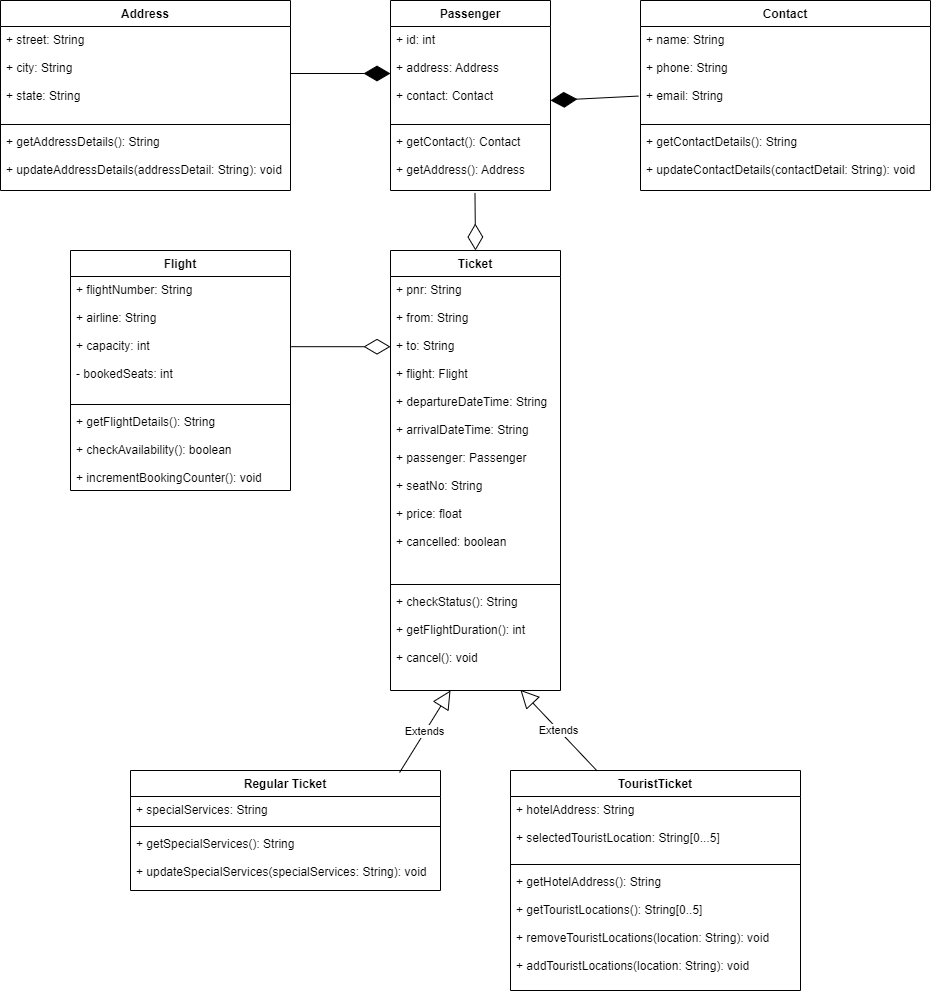

The diagram above was exported from draw.io. Its source (the exported page's mxGraphModel, read from the mxfile embedded in the PNG):
<mxGraphModel dx="1038" dy="571" grid="1" gridSize="10" guides="1" tooltips="1" connect="1" arrows="1" fold="1" page="1" pageScale="1" pageWidth="850" pageHeight="1100" math="0" shadow="0">
  <root>
    <mxCell id="0" />
    <mxCell id="1" parent="0" />
    <mxCell id="JQjpABJw8iAlLippr4K8-1" value="Address" style="swimlane;fontStyle=1;align=center;verticalAlign=top;childLayout=stackLayout;horizontal=1;startSize=26;horizontalStack=0;resizeParent=1;resizeParentMax=0;resizeLast=0;collapsible=1;marginBottom=0;" parent="1" vertex="1">
      <mxGeometry x="80" y="190" width="290" height="190" as="geometry" />
    </mxCell>
    <mxCell id="JQjpABJw8iAlLippr4K8-2" value="+ street: String&#10;&#10;+ city: String&#10;&#10;+ state: String&#10;" style="text;strokeColor=none;fillColor=none;align=left;verticalAlign=top;spacingLeft=4;spacingRight=4;overflow=hidden;rotatable=0;points=[[0,0.5],[1,0.5]];portConstraint=eastwest;" parent="JQjpABJw8iAlLippr4K8-1" vertex="1">
      <mxGeometry y="26" width="290" height="94" as="geometry" />
    </mxCell>
    <mxCell id="JQjpABJw8iAlLippr4K8-3" value="" style="line;strokeWidth=1;fillColor=none;align=left;verticalAlign=middle;spacingTop=-1;spacingLeft=3;spacingRight=3;rotatable=0;labelPosition=right;points=[];portConstraint=eastwest;" parent="JQjpABJw8iAlLippr4K8-1" vertex="1">
      <mxGeometry y="120" width="290" height="8" as="geometry" />
    </mxCell>
    <mxCell id="JQjpABJw8iAlLippr4K8-4" value="+ getAddressDetails(): String&#10;&#10;+ updateAddressDetails(addressDetail: String): void" style="text;strokeColor=none;fillColor=none;align=left;verticalAlign=top;spacingLeft=4;spacingRight=4;overflow=hidden;rotatable=0;points=[[0,0.5],[1,0.5]];portConstraint=eastwest;" parent="JQjpABJw8iAlLippr4K8-1" vertex="1">
      <mxGeometry y="128" width="290" height="62" as="geometry" />
    </mxCell>
    <mxCell id="JQjpABJw8iAlLippr4K8-5" value="Passenger" style="swimlane;fontStyle=1;align=center;verticalAlign=top;childLayout=stackLayout;horizontal=1;startSize=26;horizontalStack=0;resizeParent=1;resizeParentMax=0;resizeLast=0;collapsible=1;marginBottom=0;" parent="1" vertex="1">
      <mxGeometry x="470" y="190" width="160" height="190" as="geometry" />
    </mxCell>
    <mxCell id="JQjpABJw8iAlLippr4K8-6" value="+ id: int&#10;&#10;+ address: Address&#10;&#10;+ contact: Contact&#10;" style="text;strokeColor=none;fillColor=none;align=left;verticalAlign=top;spacingLeft=4;spacingRight=4;overflow=hidden;rotatable=0;points=[[0,0.5],[1,0.5]];portConstraint=eastwest;" parent="JQjpABJw8iAlLippr4K8-5" vertex="1">
      <mxGeometry y="26" width="160" height="94" as="geometry" />
    </mxCell>
    <mxCell id="JQjpABJw8iAlLippr4K8-7" value="" style="line;strokeWidth=1;fillColor=none;align=left;verticalAlign=middle;spacingTop=-1;spacingLeft=3;spacingRight=3;rotatable=0;labelPosition=right;points=[];portConstraint=eastwest;" parent="JQjpABJw8iAlLippr4K8-5" vertex="1">
      <mxGeometry y="120" width="160" height="8" as="geometry" />
    </mxCell>
    <mxCell id="JQjpABJw8iAlLippr4K8-8" value="+ getContact(): Contact&#10;&#10;+ getAddress(): Address" style="text;strokeColor=none;fillColor=none;align=left;verticalAlign=top;spacingLeft=4;spacingRight=4;overflow=hidden;rotatable=0;points=[[0,0.5],[1,0.5]];portConstraint=eastwest;" parent="JQjpABJw8iAlLippr4K8-5" vertex="1">
      <mxGeometry y="128" width="160" height="62" as="geometry" />
    </mxCell>
    <mxCell id="JQjpABJw8iAlLippr4K8-9" value="Contact" style="swimlane;fontStyle=1;align=center;verticalAlign=top;childLayout=stackLayout;horizontal=1;startSize=26;horizontalStack=0;resizeParent=1;resizeParentMax=0;resizeLast=0;collapsible=1;marginBottom=0;" parent="1" vertex="1">
      <mxGeometry x="720" y="190" width="290" height="190" as="geometry" />
    </mxCell>
    <mxCell id="JQjpABJw8iAlLippr4K8-10" value="+ name: String&#10;&#10;+ phone: String&#10;&#10;+ email: String&#10;" style="text;strokeColor=none;fillColor=none;align=left;verticalAlign=top;spacingLeft=4;spacingRight=4;overflow=hidden;rotatable=0;points=[[0,0.5],[1,0.5]];portConstraint=eastwest;" parent="JQjpABJw8iAlLippr4K8-9" vertex="1">
      <mxGeometry y="26" width="290" height="94" as="geometry" />
    </mxCell>
    <mxCell id="JQjpABJw8iAlLippr4K8-11" value="" style="line;strokeWidth=1;fillColor=none;align=left;verticalAlign=middle;spacingTop=-1;spacingLeft=3;spacingRight=3;rotatable=0;labelPosition=right;points=[];portConstraint=eastwest;" parent="JQjpABJw8iAlLippr4K8-9" vertex="1">
      <mxGeometry y="120" width="290" height="8" as="geometry" />
    </mxCell>
    <mxCell id="JQjpABJw8iAlLippr4K8-12" value="+ getContactDetails(): String&#10;&#10;+ updateContactDetails(contactDetail: String): void" style="text;strokeColor=none;fillColor=none;align=left;verticalAlign=top;spacingLeft=4;spacingRight=4;overflow=hidden;rotatable=0;points=[[0,0.5],[1,0.5]];portConstraint=eastwest;" parent="JQjpABJw8iAlLippr4K8-9" vertex="1">
      <mxGeometry y="128" width="290" height="62" as="geometry" />
    </mxCell>
    <mxCell id="JQjpABJw8iAlLippr4K8-13" value="Ticket" style="swimlane;fontStyle=1;align=center;verticalAlign=top;childLayout=stackLayout;horizontal=1;startSize=26;horizontalStack=0;resizeParent=1;resizeParentMax=0;resizeLast=0;collapsible=1;marginBottom=0;" parent="1" vertex="1">
      <mxGeometry x="470" y="440" width="170" height="440" as="geometry" />
    </mxCell>
    <mxCell id="JQjpABJw8iAlLippr4K8-14" value="+ pnr: String&#10;&#10;+ from: String&#10;&#10;+ to: String&#10;&#10;+ flight: Flight&#10;&#10;+ departureDateTime: String&#10;&#10;+ arrivalDateTime: String&#10;&#10;+ passenger: Passenger&#10;&#10;+ seatNo: String&#10;&#10;+ price: float&#10;&#10;+ cancelled: boolean&#10;" style="text;strokeColor=none;fillColor=none;align=left;verticalAlign=top;spacingLeft=4;spacingRight=4;overflow=hidden;rotatable=0;points=[[0,0.5],[1,0.5]];portConstraint=eastwest;" parent="JQjpABJw8iAlLippr4K8-13" vertex="1">
      <mxGeometry y="26" width="170" height="304" as="geometry" />
    </mxCell>
    <mxCell id="JQjpABJw8iAlLippr4K8-15" value="" style="line;strokeWidth=1;fillColor=none;align=left;verticalAlign=middle;spacingTop=-1;spacingLeft=3;spacingRight=3;rotatable=0;labelPosition=right;points=[];portConstraint=eastwest;" parent="JQjpABJw8iAlLippr4K8-13" vertex="1">
      <mxGeometry y="330" width="170" height="8" as="geometry" />
    </mxCell>
    <mxCell id="JQjpABJw8iAlLippr4K8-16" value="+ checkStatus(): String&#10;&#10;+ getFlightDuration(): int&#10;&#10;+ cancel(): void&#10;" style="text;strokeColor=none;fillColor=none;align=left;verticalAlign=top;spacingLeft=4;spacingRight=4;overflow=hidden;rotatable=0;points=[[0,0.5],[1,0.5]];portConstraint=eastwest;" parent="JQjpABJw8iAlLippr4K8-13" vertex="1">
      <mxGeometry y="338" width="170" height="102" as="geometry" />
    </mxCell>
    <mxCell id="JQjpABJw8iAlLippr4K8-17" value="Flight" style="swimlane;fontStyle=1;align=center;verticalAlign=top;childLayout=stackLayout;horizontal=1;startSize=26;horizontalStack=0;resizeParent=1;resizeParentMax=0;resizeLast=0;collapsible=1;marginBottom=0;" parent="1" vertex="1">
      <mxGeometry x="150" y="440" width="220" height="240" as="geometry" />
    </mxCell>
    <mxCell id="JQjpABJw8iAlLippr4K8-18" value="+ flightNumber: String&#10;&#10;+ airline: String&#10;&#10;+ capacity: int&#10;&#10;- bookedSeats: int" style="text;strokeColor=none;fillColor=none;align=left;verticalAlign=top;spacingLeft=4;spacingRight=4;overflow=hidden;rotatable=0;points=[[0,0.5],[1,0.5]];portConstraint=eastwest;" parent="JQjpABJw8iAlLippr4K8-17" vertex="1">
      <mxGeometry y="26" width="220" height="124" as="geometry" />
    </mxCell>
    <mxCell id="JQjpABJw8iAlLippr4K8-19" value="" style="line;strokeWidth=1;fillColor=none;align=left;verticalAlign=middle;spacingTop=-1;spacingLeft=3;spacingRight=3;rotatable=0;labelPosition=right;points=[];portConstraint=eastwest;" parent="JQjpABJw8iAlLippr4K8-17" vertex="1">
      <mxGeometry y="150" width="220" height="8" as="geometry" />
    </mxCell>
    <mxCell id="JQjpABJw8iAlLippr4K8-20" value="+ getFlightDetails(): String&#10;&#10;+ checkAvailability(): boolean&#10;&#10;+ incrementBookingCounter(): void" style="text;strokeColor=none;fillColor=none;align=left;verticalAlign=top;spacingLeft=4;spacingRight=4;overflow=hidden;rotatable=0;points=[[0,0.5],[1,0.5]];portConstraint=eastwest;" parent="JQjpABJw8iAlLippr4K8-17" vertex="1">
      <mxGeometry y="158" width="220" height="82" as="geometry" />
    </mxCell>
    <mxCell id="JQjpABJw8iAlLippr4K8-21" value="Regular Ticket" style="swimlane;fontStyle=1;align=center;verticalAlign=top;childLayout=stackLayout;horizontal=1;startSize=26;horizontalStack=0;resizeParent=1;resizeParentMax=0;resizeLast=0;collapsible=1;marginBottom=0;" parent="1" vertex="1">
      <mxGeometry x="210" y="960" width="310" height="120" as="geometry" />
    </mxCell>
    <mxCell id="JQjpABJw8iAlLippr4K8-22" value="+ specialServices: String" style="text;strokeColor=none;fillColor=none;align=left;verticalAlign=top;spacingLeft=4;spacingRight=4;overflow=hidden;rotatable=0;points=[[0,0.5],[1,0.5]];portConstraint=eastwest;" parent="JQjpABJw8iAlLippr4K8-21" vertex="1">
      <mxGeometry y="26" width="310" height="26" as="geometry" />
    </mxCell>
    <mxCell id="JQjpABJw8iAlLippr4K8-23" value="" style="line;strokeWidth=1;fillColor=none;align=left;verticalAlign=middle;spacingTop=-1;spacingLeft=3;spacingRight=3;rotatable=0;labelPosition=right;points=[];portConstraint=eastwest;" parent="JQjpABJw8iAlLippr4K8-21" vertex="1">
      <mxGeometry y="52" width="310" height="8" as="geometry" />
    </mxCell>
    <mxCell id="JQjpABJw8iAlLippr4K8-24" value="+ getSpecialServices(): String&#10;&#10;+ updateSpecialServices(specialServices: String): void" style="text;strokeColor=none;fillColor=none;align=left;verticalAlign=top;spacingLeft=4;spacingRight=4;overflow=hidden;rotatable=0;points=[[0,0.5],[1,0.5]];portConstraint=eastwest;" parent="JQjpABJw8iAlLippr4K8-21" vertex="1">
      <mxGeometry y="60" width="310" height="60" as="geometry" />
    </mxCell>
    <mxCell id="JQjpABJw8iAlLippr4K8-25" value="TouristTicket" style="swimlane;fontStyle=1;align=center;verticalAlign=top;childLayout=stackLayout;horizontal=1;startSize=26;horizontalStack=0;resizeParent=1;resizeParentMax=0;resizeLast=0;collapsible=1;marginBottom=0;" parent="1" vertex="1">
      <mxGeometry x="590" y="960" width="290" height="220" as="geometry" />
    </mxCell>
    <mxCell id="JQjpABJw8iAlLippr4K8-26" value="+ hotelAddress: String&#10;&#10;+ selectedTouristLocation: String[0...5]&#10;&#10;&#10;" style="text;strokeColor=none;fillColor=none;align=left;verticalAlign=top;spacingLeft=4;spacingRight=4;overflow=hidden;rotatable=0;points=[[0,0.5],[1,0.5]];portConstraint=eastwest;" parent="JQjpABJw8iAlLippr4K8-25" vertex="1">
      <mxGeometry y="26" width="290" height="64" as="geometry" />
    </mxCell>
    <mxCell id="JQjpABJw8iAlLippr4K8-27" value="" style="line;strokeWidth=1;fillColor=none;align=left;verticalAlign=middle;spacingTop=-1;spacingLeft=3;spacingRight=3;rotatable=0;labelPosition=right;points=[];portConstraint=eastwest;" parent="JQjpABJw8iAlLippr4K8-25" vertex="1">
      <mxGeometry y="90" width="290" height="8" as="geometry" />
    </mxCell>
    <mxCell id="JQjpABJw8iAlLippr4K8-28" value="+ getHotelAddress(): String&#10;&#10;+ getTouristLocations(): String[0..5]&#10;&#10;+ removeTouristLocations(location: String): void&#10;&#10;+ addTouristLocations(location: String): void" style="text;strokeColor=none;fillColor=none;align=left;verticalAlign=top;spacingLeft=4;spacingRight=4;overflow=hidden;rotatable=0;points=[[0,0.5],[1,0.5]];portConstraint=eastwest;" parent="JQjpABJw8iAlLippr4K8-25" vertex="1">
      <mxGeometry y="98" width="290" height="122" as="geometry" />
    </mxCell>
    <mxCell id="JQjpABJw8iAlLippr4K8-31" value="Extends" style="endArrow=block;endSize=16;endFill=0;html=1;rounded=0;exitX=0.868;exitY=0.017;exitDx=0;exitDy=0;exitPerimeter=0;" parent="1" source="JQjpABJw8iAlLippr4K8-21" edge="1">
      <mxGeometry width="160" relative="1" as="geometry">
        <mxPoint x="460" y="950" as="sourcePoint" />
        <mxPoint x="530" y="880" as="targetPoint" />
      </mxGeometry>
    </mxCell>
    <mxCell id="JQjpABJw8iAlLippr4K8-36" value="Extends" style="endArrow=block;endSize=16;endFill=0;html=1;rounded=0;entryX=0.764;entryY=0.993;entryDx=0;entryDy=0;entryPerimeter=0;exitX=0.298;exitY=0.001;exitDx=0;exitDy=0;exitPerimeter=0;" parent="1" source="JQjpABJw8iAlLippr4K8-25" target="JQjpABJw8iAlLippr4K8-16" edge="1">
      <mxGeometry width="160" relative="1" as="geometry">
        <mxPoint x="320" y="1050" as="sourcePoint" />
        <mxPoint x="480" y="1050" as="targetPoint" />
      </mxGeometry>
    </mxCell>
    <mxCell id="JQjpABJw8iAlLippr4K8-38" value="" style="endArrow=diamondThin;endFill=0;endSize=24;html=1;rounded=0;exitX=1.003;exitY=0.566;exitDx=0;exitDy=0;exitPerimeter=0;entryX=0;entryY=0.231;entryDx=0;entryDy=0;entryPerimeter=0;" parent="1" source="JQjpABJw8iAlLippr4K8-18" target="JQjpABJw8iAlLippr4K8-14" edge="1">
      <mxGeometry width="160" relative="1" as="geometry">
        <mxPoint x="380" y="463.9999728732639" as="sourcePoint" />
        <mxPoint x="460" y="650" as="targetPoint" />
      </mxGeometry>
    </mxCell>
    <mxCell id="JQjpABJw8iAlLippr4K8-39" value="" style="endArrow=diamondThin;endFill=0;endSize=24;html=1;rounded=0;entryX=0.5;entryY=0;entryDx=0;entryDy=0;exitX=0.528;exitY=1.039;exitDx=0;exitDy=0;exitPerimeter=0;" parent="1" source="JQjpABJw8iAlLippr4K8-8" target="JQjpABJw8iAlLippr4K8-13" edge="1">
      <mxGeometry width="160" relative="1" as="geometry">
        <mxPoint x="320" y="210" as="sourcePoint" />
        <mxPoint x="480" y="210" as="targetPoint" />
      </mxGeometry>
    </mxCell>
    <mxCell id="JQjpABJw8iAlLippr4K8-40" value="" style="endArrow=diamondThin;endFill=1;endSize=24;html=1;rounded=0;exitX=1;exitY=0.5;exitDx=0;exitDy=0;" parent="1" source="JQjpABJw8iAlLippr4K8-2" target="JQjpABJw8iAlLippr4K8-6" edge="1">
      <mxGeometry width="160" relative="1" as="geometry">
        <mxPoint x="330" y="410" as="sourcePoint" />
        <mxPoint x="490" y="410" as="targetPoint" />
      </mxGeometry>
    </mxCell>
    <mxCell id="JQjpABJw8iAlLippr4K8-42" value="" style="endArrow=diamondThin;endFill=1;endSize=24;html=1;rounded=0;exitX=-0.007;exitY=0.74;exitDx=0;exitDy=0;exitPerimeter=0;entryX=1;entryY=0.787;entryDx=0;entryDy=0;entryPerimeter=0;" parent="1" source="JQjpABJw8iAlLippr4K8-10" target="JQjpABJw8iAlLippr4K8-6" edge="1">
      <mxGeometry width="160" relative="1" as="geometry">
        <mxPoint x="640" y="300" as="sourcePoint" />
        <mxPoint x="650" y="290" as="targetPoint" />
      </mxGeometry>
    </mxCell>
  </root>
</mxGraphModel>